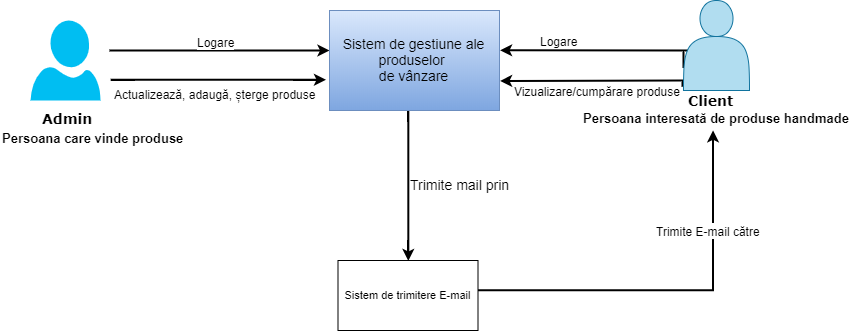

The diagram above was exported from draw.io. Its source (the exported page's mxGraphModel, read from the mxfile embedded in the PNG):
<mxGraphModel dx="1021" dy="579" grid="1" gridSize="10" guides="1" tooltips="1" connect="1" arrows="1" fold="1" page="1" pageScale="1" pageWidth="850" pageHeight="1100" math="0" shadow="0">
  <root>
    <mxCell id="0" />
    <mxCell id="1" parent="0" />
    <mxCell id="2AEYSfmXgL1YDBk6AoKd-24" value="&lt;font style=&quot;font-size: 12px&quot;&gt;Actualizează, adaugă, șterge produse&lt;/font&gt;" style="edgeStyle=orthogonalEdgeStyle;rounded=0;orthogonalLoop=1;jettySize=auto;html=1;fontFamily=Helvetica;fontSize=14;fontColor=#000000;labelPosition=center;verticalLabelPosition=bottom;align=center;verticalAlign=top;jumpSize=6;strokeWidth=2;" edge="1" parent="1">
      <mxGeometry x="-0.0305" relative="1" as="geometry">
        <mxPoint x="120" y="349" as="sourcePoint" />
        <mxPoint x="335.5" y="349.5" as="targetPoint" />
        <Array as="points">
          <mxPoint x="220.5" y="349.5" />
          <mxPoint x="220.5" y="349.5" />
        </Array>
        <mxPoint as="offset" />
      </mxGeometry>
    </mxCell>
    <mxCell id="2AEYSfmXgL1YDBk6AoKd-29" style="edgeStyle=none;rounded=0;orthogonalLoop=1;jettySize=auto;html=1;fontFamily=Helvetica;fontSize=14;fontColor=#000000;labelPosition=center;verticalLabelPosition=top;align=center;verticalAlign=bottom;strokeWidth=2;" edge="1" parent="1">
      <mxGeometry relative="1" as="geometry">
        <mxPoint x="119" y="320" as="sourcePoint" />
        <mxPoint x="339" y="320" as="targetPoint" />
        <Array as="points">
          <mxPoint x="229" y="320" />
          <mxPoint x="280" y="320" />
        </Array>
      </mxGeometry>
    </mxCell>
    <mxCell id="2AEYSfmXgL1YDBk6AoKd-30" value="&lt;font style=&quot;font-size: 12px&quot;&gt;Logare&lt;/font&gt;" style="text;html=1;resizable=0;points=[];align=center;verticalAlign=middle;labelBackgroundColor=#ffffff;fontSize=14;fontFamily=Helvetica;fontColor=#000000;" vertex="1" connectable="0" parent="2AEYSfmXgL1YDBk6AoKd-29">
      <mxGeometry x="0.0718" y="-1" relative="1" as="geometry">
        <mxPoint x="-12" y="-11" as="offset" />
      </mxGeometry>
    </mxCell>
    <mxCell id="2AEYSfmXgL1YDBk6AoKd-1" value="" style="verticalLabelPosition=bottom;html=1;verticalAlign=top;align=center;strokeColor=none;fillColor=#00BEF2;shape=mxgraph.azure.user;" vertex="1" parent="1">
      <mxGeometry x="40" y="290" width="70" height="80" as="geometry" />
    </mxCell>
    <mxCell id="2AEYSfmXgL1YDBk6AoKd-25" value="&lt;font style=&quot;font-size: 12px&quot;&gt;Logare&lt;/font&gt;" style="edgeStyle=orthogonalEdgeStyle;rounded=0;orthogonalLoop=1;jettySize=auto;html=1;fontFamily=Helvetica;fontSize=14;fontColor=#000000;labelPosition=left;verticalLabelPosition=top;align=right;verticalAlign=bottom;exitX=0;exitY=0.75;exitDx=0;exitDy=0;strokeWidth=2;" edge="1" parent="1" source="2AEYSfmXgL1YDBk6AoKd-2">
      <mxGeometry x="0.3149" relative="1" as="geometry">
        <mxPoint x="393" y="220" as="sourcePoint" />
        <mxPoint x="510" y="320" as="targetPoint" />
        <Array as="points">
          <mxPoint x="710" y="320" />
        </Array>
        <mxPoint as="offset" />
      </mxGeometry>
    </mxCell>
    <mxCell id="2AEYSfmXgL1YDBk6AoKd-26" value="&lt;font style=&quot;font-size: 12px&quot;&gt;Vizualizare/cumpărare produse&lt;/font&gt;" style="edgeStyle=orthogonalEdgeStyle;rounded=0;orthogonalLoop=1;jettySize=auto;html=1;fontFamily=Helvetica;fontSize=14;fontColor=#000000;labelPosition=center;verticalLabelPosition=top;align=center;verticalAlign=bottom;exitX=-0.022;exitY=0.959;exitDx=0;exitDy=0;exitPerimeter=0;strokeWidth=2;" edge="1" parent="1" source="2AEYSfmXgL1YDBk6AoKd-2">
      <mxGeometry x="0.1297" y="20" relative="1" as="geometry">
        <mxPoint x="690" y="330" as="sourcePoint" />
        <mxPoint x="510" y="350" as="targetPoint" />
        <Array as="points">
          <mxPoint x="709" y="350" />
        </Array>
        <mxPoint as="offset" />
      </mxGeometry>
    </mxCell>
    <mxCell id="2AEYSfmXgL1YDBk6AoKd-2" value="" style="shape=actor;whiteSpace=wrap;html=1;labelBackgroundColor=none;fillColor=#b1ddf0;strokeColor=#10739e;" vertex="1" parent="1">
      <mxGeometry x="693" y="270" width="66" height="90" as="geometry" />
    </mxCell>
    <mxCell id="2AEYSfmXgL1YDBk6AoKd-3" value="&lt;font style=&quot;font-size: 14px&quot;&gt;Admin&lt;/font&gt;" style="text;html=1;resizable=0;points=[];autosize=1;align=left;verticalAlign=top;spacingTop=-4;fontStyle=1;fontFamily=Verdana;fontSize=13;" vertex="1" parent="1">
      <mxGeometry x="50" y="377.5" width="60" height="20" as="geometry" />
    </mxCell>
    <mxCell id="2AEYSfmXgL1YDBk6AoKd-4" value="&lt;font style=&quot;font-size: 14px&quot;&gt;Client&lt;/font&gt;" style="text;html=1;resizable=0;points=[];autosize=1;align=left;verticalAlign=top;spacingTop=-4;fontStyle=1;fontFamily=Verdana;" vertex="1" parent="1">
      <mxGeometry x="696" y="360" width="60" height="20" as="geometry" />
    </mxCell>
    <mxCell id="2AEYSfmXgL1YDBk6AoKd-5" value="&lt;font style=&quot;font-size: 13px&quot;&gt;&lt;b&gt;Persoana care vinde produse&lt;/b&gt;&lt;/font&gt;" style="text;html=1;resizable=0;points=[];autosize=1;align=left;verticalAlign=top;spacingTop=-4;fontSize=12;fontStyle=0" vertex="1" parent="1">
      <mxGeometry x="10" y="397.5" width="200" height="20" as="geometry" />
    </mxCell>
    <mxCell id="2AEYSfmXgL1YDBk6AoKd-6" value="&lt;font style=&quot;font-size: 13px&quot;&gt;&lt;b&gt;Persoana interesată de produse handmade&lt;/b&gt;&lt;/font&gt;" style="text;html=1;resizable=0;points=[];autosize=1;align=left;verticalAlign=top;spacingTop=-4;fontSize=11;fontFamily=Helvetica;" vertex="1" parent="1">
      <mxGeometry x="591" y="377.5" width="280" height="20" as="geometry" />
    </mxCell>
    <mxCell id="2AEYSfmXgL1YDBk6AoKd-16" value="Trimite mail prin" style="edgeStyle=orthogonalEdgeStyle;rounded=0;orthogonalLoop=1;jettySize=auto;html=1;entryX=0.494;entryY=0.006;entryDx=0;entryDy=0;entryPerimeter=0;fontFamily=Helvetica;fontSize=14;fontColor=#000000;labelPosition=right;verticalLabelPosition=middle;align=left;verticalAlign=middle;strokeWidth=2;" edge="1" parent="1">
      <mxGeometry x="-0.0078" relative="1" as="geometry">
        <mxPoint x="418.3333333333335" y="379" as="sourcePoint" />
        <mxPoint x="417.5" y="529.8333333333334" as="targetPoint" />
        <Array as="points">
          <mxPoint x="418" y="454" />
        </Array>
        <mxPoint as="offset" />
      </mxGeometry>
    </mxCell>
    <mxCell id="2AEYSfmXgL1YDBk6AoKd-9" value="Sistem de gestiune ale produselor &lt;br style=&quot;font-size: 14px&quot;&gt;de vânzare" style="verticalLabelPosition=middle;verticalAlign=middle;html=1;shape=mxgraph.basic.rect;fillColor2=none;strokeWidth=1;size=20;indent=5;fontFamily=Helvetica;fontSize=14;labelPosition=center;align=center;labelBackgroundColor=none;fillColor=#dae8fc;strokeColor=#6c8ebf;gradientColor=#7ea6e0;whiteSpace=wrap;labelBorderColor=none;" vertex="1" parent="1">
      <mxGeometry x="339" y="280" width="170" height="100" as="geometry" />
    </mxCell>
    <mxCell id="2AEYSfmXgL1YDBk6AoKd-27" value="&lt;font style=&quot;font-size: 12px&quot;&gt;Trimite E-mail către&lt;/font&gt;" style="edgeStyle=orthogonalEdgeStyle;rounded=0;orthogonalLoop=1;jettySize=auto;html=1;fontFamily=Helvetica;fontSize=14;fontColor=#000000;labelPosition=center;verticalLabelPosition=middle;align=center;verticalAlign=middle;strokeWidth=2;" edge="1" parent="1" source="2AEYSfmXgL1YDBk6AoKd-10">
      <mxGeometry x="0.1615" y="60" relative="1" as="geometry">
        <mxPoint x="723" y="400" as="targetPoint" />
        <Array as="points">
          <mxPoint x="723" y="560" />
        </Array>
        <mxPoint x="1" as="offset" />
      </mxGeometry>
    </mxCell>
    <mxCell id="2AEYSfmXgL1YDBk6AoKd-10" value="Sistem de trimitere E-mail" style="verticalLabelPosition=middle;verticalAlign=middle;html=1;shape=mxgraph.basic.rect;fillColor2=none;strokeWidth=1;size=20;indent=5;labelBackgroundColor=none;fontFamily=Helvetica;fontSize=11;fontColor=#000000;labelPosition=center;align=center;whiteSpace=wrap;" vertex="1" parent="1">
      <mxGeometry x="347.5" y="530" width="140" height="70" as="geometry" />
    </mxCell>
  </root>
</mxGraphModel>